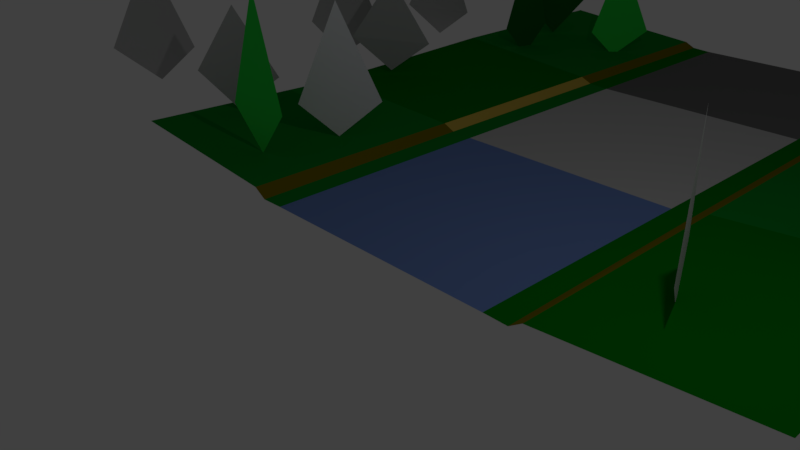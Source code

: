 # Source: title_track.blend  (saved by Blender 2.79.0; exported with 4.5.12 LTS)
import bpy
from mathutils import Matrix  # noqa: F401  (used for matrix-valued properties, if any)

bpy.ops.wm.read_factory_settings(use_empty=True)
scene = bpy.context.scene
scene.name = 'Scene'

# ---- collections
col_collection_1 = bpy.data.collections.new('Collection 1'); scene.collection.children.link(col_collection_1)

# ---- materials (node trees are filled in below, after node groups)
mat_22_dual = bpy.data.materials.new('22_dual')
mat_22_dual.alpha_threshold = 0.0
mat_22_dual.use_transparent_shadow = False
mat_22_dual.diffuse_color = (0.9551, 0.9551, 0.9551, 1.0)
mat_22_dual.roughness = 0.5
mat_88 = bpy.data.materials.new('88')
mat_88.alpha_threshold = 0.0
mat_88.use_transparent_shadow = False
mat_88.diffuse_color = (0.42, 0.4077, 0.4077, 1.0)
mat_88.roughness = 0.5
mat_33 = bpy.data.materials.new('33')
mat_33.alpha_threshold = 0.0
mat_33.use_transparent_shadow = False
mat_33.diffuse_color = (0.0, 0.1789, 0.002419, 1.0)
mat_33.roughness = 0.5
mat_28 = bpy.data.materials.new('28')
mat_28.alpha_threshold = 0.0
mat_28.use_transparent_shadow = False
mat_28.diffuse_color = (0.1569, 0.1569, 0.1569, 1.0)
mat_28.roughness = 0.5
mat_bc = bpy.data.materials.new('bc')
mat_bc.alpha_threshold = 0.0
mat_bc.use_transparent_shadow = False
mat_bc.diffuse_color = (0.001609, 0.1789, 0.00532, 1.0)
mat_bc.roughness = 0.5
mat_dd = bpy.data.materials.new('dd')
mat_dd.alpha_threshold = 0.0
mat_dd.use_transparent_shadow = False
mat_dd.diffuse_color = (0.8667, 0.7092, 0.3427, 1.0)
mat_dd.roughness = 0.5
mat_49 = bpy.data.materials.new('49')
mat_49.alpha_threshold = 0.0
mat_49.use_transparent_shadow = False
mat_49.diffuse_color = (0.5596, 0.4023, 0.06929, 1.0)
mat_49.roughness = 0.5
mat_8d = bpy.data.materials.new('8d')
mat_8d.alpha_threshold = 0.0
mat_8d.use_transparent_shadow = False
mat_8d.diffuse_color = (0.5529, 0.5529, 0.5529, 1.0)
mat_8d.roughness = 0.5
mat_66_dual = bpy.data.materials.new('66_dual')
mat_66_dual.alpha_threshold = 0.0
mat_66_dual.use_transparent_shadow = False
mat_66_dual.diffuse_color = (0.1473, 0.1473, 0.1473, 1.0)
mat_66_dual.roughness = 0.5
mat_66_dual_001 = bpy.data.materials.new('66_dual.001')
mat_66_dual_001.alpha_threshold = 0.0
mat_66_dual_001.use_transparent_shadow = False
mat_66_dual_001.diffuse_color = (0.4, 0.4, 0.4, 1.0)
mat_66_dual_001.roughness = 0.5
mat_33_001 = bpy.data.materials.new('33.001')
mat_33_001.alpha_threshold = 0.0
mat_33_001.use_transparent_shadow = False
mat_33_001.diffuse_color = (0.5071, 0.007021, 0.009637, 1.0)
mat_33_001.roughness = 0.5
mat_cc = bpy.data.materials.new('cc')
mat_cc.alpha_threshold = 0.0
mat_cc.use_transparent_shadow = False
mat_cc.diffuse_color = (0.0, 0.04445, 0.001503, 1.0)
mat_cc.roughness = 0.5
mat_b3_dual = bpy.data.materials.new('b3_dual')
mat_b3_dual.alpha_threshold = 0.0
mat_b3_dual.use_transparent_shadow = False
mat_b3_dual.diffuse_color = (0.7373, 0.7373, 0.7373, 1.0)
mat_b3_dual.roughness = 0.5
mat_bb_dual = bpy.data.materials.new('bb_dual')
mat_bb_dual.alpha_threshold = 0.0
mat_bb_dual.use_transparent_shadow = False
mat_bb_dual.diffuse_color = (0.006389, 0.1329, 0.01323, 1.0)
mat_bb_dual.roughness = 0.5
mat_33_dual = bpy.data.materials.new('33_dual')
mat_33_dual.alpha_threshold = 0.0
mat_33_dual.use_transparent_shadow = False
mat_33_dual.diffuse_color = (0.02674, 0.7333, 0.06784, 1.0)
mat_33_dual.roughness = 0.5
mat_35_dual = bpy.data.materials.new('35_dual')
mat_35_dual.alpha_threshold = 0.0
mat_35_dual.use_transparent_shadow = False
mat_35_dual.diffuse_color = (0.4235, 0.4235, 0.4235, 1.0)
mat_35_dual.roughness = 0.5
mat_3b = bpy.data.materials.new('3b')
mat_3b.alpha_threshold = 0.0
mat_3b.use_transparent_shadow = False
mat_3b.diffuse_color = (0.002982, 0.2203, 0.02091, 1.0)
mat_3b.roughness = 0.5
mat_dd_dual = bpy.data.materials.new('dd_dual')
mat_dd_dual.alpha_threshold = 0.0
mat_dd_dual.use_transparent_shadow = False
mat_dd_dual.diffuse_color = (0.1357, 0.2181, 0.4869, 1.0)
mat_dd_dual.roughness = 0.5
mat_99 = bpy.data.materials.new('99')
mat_99.alpha_threshold = 0.0
mat_99.use_transparent_shadow = False
mat_99.diffuse_color = (0.1734, 0.1381, 0.0, 1.0)
mat_99.roughness = 0.5
mat_6d_dual = bpy.data.materials.new('6d_dual')
mat_6d_dual.alpha_threshold = 0.0
mat_6d_dual.use_transparent_shadow = False
mat_6d_dual.diffuse_color = (0.4745, 0.4745, 0.4745, 1.0)
mat_6d_dual.roughness = 0.5
mat_bb = bpy.data.materials.new('bb')
mat_bb.alpha_threshold = 0.0
mat_bb.use_transparent_shadow = False
mat_bb.diffuse_color = (0.002646, 0.6267, 0.009484, 1.0)
mat_bb.roughness = 0.5
mat_44 = bpy.data.materials.new('44')
mat_44.alpha_threshold = 0.0
mat_44.use_transparent_shadow = False
mat_44.diffuse_color = (0.001491, 0.09708, 0.214, 1.0)
mat_44.roughness = 0.5
mat_de_dual = bpy.data.materials.new('de_dual')
mat_de_dual.alpha_threshold = 0.0
mat_de_dual.use_transparent_shadow = False
mat_de_dual.diffuse_color = (0.8706, 0.8706, 0.8706, 1.0)
mat_de_dual.roughness = 0.5
mat_28_dual = bpy.data.materials.new('28_dual')
mat_28_dual.alpha_threshold = 0.0
mat_28_dual.use_transparent_shadow = False
mat_28_dual.diffuse_color = (0.1569, 0.1569, 0.1569, 1.0)
mat_28_dual.roughness = 0.5
mat_49_001 = bpy.data.materials.new('49.001')
mat_49_001.alpha_threshold = 0.0
mat_49_001.use_transparent_shadow = False
mat_49_001.diffuse_color = (0.0007018, 0.05803, 0.8689, 1.0)
mat_49_001.roughness = 0.5
mat_88_dual = bpy.data.materials.new('88_dual')
mat_88_dual.alpha_threshold = 0.0
mat_88_dual.use_transparent_shadow = False
mat_88_dual.diffuse_color = (0.5333, 0.5333, 0.5333, 1.0)
mat_88_dual.roughness = 0.5
mat_55_dual_001 = bpy.data.materials.new('55_dual.001')
mat_55_dual_001.alpha_threshold = 0.0
mat_55_dual_001.use_transparent_shadow = False
mat_55_dual_001.diffuse_color = (0.9904, 1.0, 0.0, 1.0)
mat_55_dual_001.roughness = 0.5
mat_22 = bpy.data.materials.new('22')
mat_22.alpha_threshold = 0.0
mat_22.use_transparent_shadow = False
mat_22.diffuse_color = (0.9163, 0.9369, 1.0, 1.0)
mat_22.roughness = 0.5
mat_11_dual = bpy.data.materials.new('11_dual')
mat_11_dual.alpha_threshold = 0.0
mat_11_dual.use_transparent_shadow = False
mat_11_dual.diffuse_color = (0.06667, 0.06667, 0.06667, 1.0)
mat_11_dual.roughness = 0.5
mat_35_dual_001 = bpy.data.materials.new('35_dual.001')
mat_35_dual_001.alpha_threshold = 0.0
mat_35_dual_001.use_transparent_shadow = False
mat_35_dual_001.diffuse_color = (0.686, 0.1215, 0.0, 1.0)
mat_35_dual_001.roughness = 0.5
mat_77 = bpy.data.materials.new('77')
mat_77.alpha_threshold = 0.0
mat_77.use_transparent_shadow = False
mat_77.diffuse_color = (0.2962, 0.8412, 0.8171, 1.0)
mat_77.roughness = 0.5
mat_38_dual = bpy.data.materials.new('38_dual')
mat_38_dual.alpha_threshold = 0.0
mat_38_dual.use_transparent_shadow = False
mat_38_dual.diffuse_color = (0.2196, 0.2196, 0.2196, 1.0)
mat_38_dual.roughness = 0.5
mat_7f_dual = bpy.data.materials.new('7f_dual')
mat_7f_dual.alpha_threshold = 0.0
mat_7f_dual.use_transparent_shadow = False
mat_7f_dual.diffuse_color = (0.498, 0.498, 0.498, 1.0)
mat_7f_dual.roughness = 0.5
mat_6f_dual = bpy.data.materials.new('6f_dual')
mat_6f_dual.alpha_threshold = 0.0
mat_6f_dual.use_transparent_shadow = False
mat_6f_dual.diffuse_color = (0.4353, 0.4353, 0.4353, 1.0)
mat_6f_dual.roughness = 0.5
mat_11 = bpy.data.materials.new('11')
mat_11.alpha_threshold = 0.0
mat_11.use_transparent_shadow = False
mat_11.diffuse_color = (0.06667, 0.06667, 0.06667, 1.0)
mat_11.roughness = 0.5
mat_1f_dual = bpy.data.materials.new('1f_dual')
mat_1f_dual.alpha_threshold = 0.0
mat_1f_dual.use_transparent_shadow = False
mat_1f_dual.diffuse_color = (0.1216, 0.1216, 0.1216, 1.0)
mat_1f_dual.roughness = 0.5
mat_24_dual = bpy.data.materials.new('24_dual')
mat_24_dual.alpha_threshold = 0.0
mat_24_dual.use_transparent_shadow = False
mat_24_dual.diffuse_color = (0.1412, 0.1412, 0.1412, 1.0)
mat_24_dual.roughness = 0.5
mat_34_dual = bpy.data.materials.new('34_dual')
mat_34_dual.alpha_threshold = 0.0
mat_34_dual.use_transparent_shadow = False
mat_34_dual.diffuse_color = (0.2039, 0.2039, 0.2039, 1.0)
mat_34_dual.roughness = 0.5
mat_33_dual_001 = bpy.data.materials.new('33_dual.001')
mat_33_dual_001.alpha_threshold = 0.0
mat_33_dual_001.use_transparent_shadow = False
mat_33_dual_001.diffuse_color = (0.2, 0.2, 0.2, 1.0)
mat_33_dual_001.roughness = 0.5
mat_67_dual = bpy.data.materials.new('67_dual')
mat_67_dual.alpha_threshold = 0.0
mat_67_dual.use_transparent_shadow = False
mat_67_dual.diffuse_color = (0.4039, 0.4039, 0.4039, 1.0)
mat_67_dual.roughness = 0.5
mat_5c_dual = bpy.data.materials.new('5c_dual')
mat_5c_dual.alpha_threshold = 0.0
mat_5c_dual.use_transparent_shadow = False
mat_5c_dual.diffuse_color = (0.3608, 0.3608, 0.3608, 1.0)
mat_5c_dual.roughness = 0.5
mat_4c_dual = bpy.data.materials.new('4c_dual')
mat_4c_dual.alpha_threshold = 0.0
mat_4c_dual.use_transparent_shadow = False
mat_4c_dual.diffuse_color = (0.298, 0.298, 0.298, 1.0)
mat_4c_dual.roughness = 0.5
mat_44_dual = bpy.data.materials.new('44_dual')
mat_44_dual.alpha_threshold = 0.0
mat_44_dual.use_transparent_shadow = False
mat_44_dual.diffuse_color = (0.2667, 0.2667, 0.2667, 1.0)
mat_44_dual.roughness = 0.5
mat_78 = bpy.data.materials.new('78')
mat_78.alpha_threshold = 0.0
mat_78.use_transparent_shadow = False
mat_78.diffuse_color = (0.4706, 0.4706, 0.4706, 1.0)
mat_78.roughness = 0.5
mat_8d_dual = bpy.data.materials.new('8d_dual')
mat_8d_dual.alpha_threshold = 0.0
mat_8d_dual.use_transparent_shadow = False
mat_8d_dual.diffuse_color = (0.5529, 0.5529, 0.5529, 1.0)
mat_8d_dual.roughness = 0.5
mat_67 = bpy.data.materials.new('67')
mat_67.alpha_threshold = 0.0
mat_67.use_transparent_shadow = False
mat_67.diffuse_color = (0.4039, 0.4039, 0.4039, 1.0)
mat_67.roughness = 0.5
mat_6c = bpy.data.materials.new('6c')
mat_6c.alpha_threshold = 0.0
mat_6c.use_transparent_shadow = False
mat_6c.diffuse_color = (0.07987, 0.2668, 0.0, 1.0)
mat_6c.roughness = 0.5
mat_79 = bpy.data.materials.new('79')
mat_79.alpha_threshold = 0.0
mat_79.use_transparent_shadow = False
mat_79.diffuse_color = (0.4745, 0.4745, 0.4745, 1.0)
mat_79.roughness = 0.5
mat_78_dual = bpy.data.materials.new('78_dual')
mat_78_dual.alpha_threshold = 0.0
mat_78_dual.use_transparent_shadow = False
mat_78_dual.diffuse_color = (0.4706, 0.4706, 0.4706, 1.0)
mat_78_dual.roughness = 0.5
mat_66 = bpy.data.materials.new('66')
mat_66.alpha_threshold = 0.0
mat_66.use_transparent_shadow = False
mat_66.diffuse_color = (0.4, 0.4, 0.4, 1.0)
mat_66.roughness = 0.5
mat_55 = bpy.data.materials.new('55')
mat_55.alpha_threshold = 0.0
mat_55.use_transparent_shadow = False
mat_55.diffuse_color = (0.3333, 0.3333, 0.3333, 1.0)
mat_55.roughness = 0.5
mat_24 = bpy.data.materials.new('24')
mat_24.alpha_threshold = 0.0
mat_24.use_transparent_shadow = False
mat_24.diffuse_color = (0.1412, 0.1412, 0.1412, 1.0)
mat_24.roughness = 0.5
mat_35 = bpy.data.materials.new('35')
mat_35.alpha_threshold = 0.0
mat_35.use_transparent_shadow = False
mat_35.diffuse_color = (0.2078, 0.2078, 0.2078, 1.0)
mat_35.roughness = 0.5

# ---- material node trees

# ---- world
world_world = bpy.data.worlds.new('World'); scene.world = world_world
world_world.color = (0.05088, 0.05088, 0.05088)
world_world.use_sun_shadow = False
world_world.sun_shadow_jitter_overblur = 0.0
world_world.cycles.sampling_method = 'MANUAL'

# ---- cameras
cam_camera = bpy.data.cameras.new('Camera')
cam_camera.clip_end = 100.0
cam_camera.lens = 35.0
cam_camera.sensor_width = 32.0
cam_camera.sensor_height = 18.0
cam_camera.ortho_scale = 7.314
cam_camera.dof.focus_distance = 0.0
cam_camera.dof.aperture_fstop = 128.0

# ---- lights
light_lamp = bpy.data.lights.new('Lamp', 'POINT')
light_lamp.transmission_factor = 0.0
light_lamp.cutoff_distance = 30.0
light_lamp.energy = 100.0
light_lamp.shadow_buffer_clip_start = 1.001
light_lamp.shadow_soft_size = 0.1
light_lamp.shadow_maximum_resolution = 0.006
light_lamp.use_absolute_resolution = True

# ---- meshes
me_track_000 = bpy.data.meshes.new('track.000')
me_track_000.from_pydata([(-1.927, 4.768e-07, 0.004448), (1.948, 4.768e-07, 0.004448), (-2.513, 4.768e-07, 0.1255), (-2.302, 4.768e-07, -0.003365), (-5.513, 4.768e-07, 0.3677), (1.948, 4.01, 0.008354), (-1.927, 4.01, 0.008354), (2.526, 4.768e-07, 0.1255), (5.511, 4.768e-07, 0.3677), (5.511, 3.994, 0.3716), (-2.306, 3.991, 0.02789), (2.327, 4.768e-07, -0.003365), (-3.618, 1.667, 0.7427), (-3.208, 2.179, 0.1646), (-2.763, 2.749, 0.7427), (-3.208, 2.179, 2.415), (-4.025, 0.7258, 0.8834), (-3.458, 0.8117, 0.1646), (-2.978, 0.886, 0.8834), (-3.458, 0.8117, 2.774), (-7.872, 0.6321, 1.028), (-7.607, 1.398, 0.3287), (-7.321, 2.011, 0.9068), (-7.607, 1.39, 2.688), (-5.591, 1.027, 1.012), (-5.181, 1.519, 0.3287), (-4.72, 2.105, 0.856), (-5.181, 1.55, 2.126), (3.757, 0.8821, 0.7466), (3.46, 1.566, 0.1138), (3.155, 2.241, 0.6412), (3.46, 1.566, 2.52), (5.655, 3.57, 0.6138), (5.971, 3.081, 0.1334), (6.292, 2.671, 0.6255), (5.971, 3.058, 2.833), (-2.306, 7.99, 0.0357), (2.526, 3.991, 0.1255), (-5.517, 3.987, 0.243), (-2.513, 3.987, 0.1255), (2.323, 3.991, 0.02789), (2.522, 7.994, 0.1255), (-7.044, 4.659, 1.012), (-6.595, 5.12, 0.3287), (-6.095, 5.753, 0.8482), (-6.595, 5.171, 2.727), (-5.47, 4.433, 1.028), (-5.017, 5.042, 0.3287), (-4.509, 5.585, 0.856), (-5.017, 5.034, 2.149), (3.936, 5.546, 0.5865), (3.362, 6.042, 0.1763), (2.741, 6.581, 0.5865), (3.362, 6.042, 2.356), (4.514, 3.683, 0.856), (4.28, 4.238, 0.1763), (3.995, 4.905, 0.856), (4.28, 4.238, 2.551), (6.647, 7.648, 0.5474), (6.932, 7.179, 0.1334), (7.218, 6.726, 0.4966), (6.932, 7.054, 2.938), (5.057, 7.179, 0.6255), (5.331, 6.82, 0.1334), (5.6, 6.308, 0.5591), (5.331, 6.78, 2.649), (7.639, 5.913, 0.5591), (7.827, 5.468, 0.1334), (7.995, 4.863, 0.5591), (7.827, 5.363, 2.883), (-1.927, 8.01, 0.008354), (1.948, 8.01, 0.008354), (2.522, 12.0, 0.1255), (5.511, 7.994, 0.3677), (-5.517, 7.986, 0.3677), (-2.517, 7.986, 0.1294), (-2.517, 12.0, 0.1255), (-2.31, 12.0, 0.02789), (2.319, 12.0, 0.02789), (1.948, 12.0, 0.008354), (2.323, 7.99, 0.0357), (-4.595, 8.027, 0.7271), (-4.489, 8.573, 0.09429), (-4.368, 9.089, 0.7271), (-4.489, 8.573, 2.594), (-3.419, 9.503, 0.6138), (-3.099, 9.905, 0.09429), (-2.661, 10.48, 0.6138), (-3.099, 9.905, 2.235), (-5.013, 9.261, 1.012), (-4.693, 9.82, 0.3287), (-4.345, 10.48, 1.067), (-4.693, 9.82, 2.629), (-6.841, 7.277, 1.008), (-6.435, 7.874, 0.3287), (-5.982, 8.296, 0.8052), (-6.435, 7.917, 2.606), (3.85, 9.652, 0.6255), (3.468, 9.933, 0.1959), (3.12, 10.25, 0.6255), (3.468, 9.933, 2.364), (4.862, 11.32, 0.6255), (5.12, 10.95, 0.1334), (5.366, 10.37, 0.6255), (5.12, 10.93, 2.504), (-1.927, 12.0, 0.008354), (5.507, 12.0, 0.3677), (-5.521, 12.0, 0.3677)], [], [(6, 10, 3, 0), (5, 6, 0, 1), (37, 7, 8, 9), (38, 4, 2, 39), (39, 2, 3, 10), (1, 11, 40, 5), (40, 11, 7, 37), (12, 13, 14, 15), (16, 17, 18, 19), (20, 21, 22, 23), (24, 25, 26, 27), (28, 29, 30, 31), (32, 33, 34, 35), (70, 36, 10, 6), (71, 70, 6, 5), (41, 37, 9, 73), (74, 38, 39, 75), (75, 39, 10, 36), (5, 40, 80, 71), (80, 40, 37, 41), (42, 43, 44, 45), (46, 47, 48, 49), (50, 51, 52, 53), (54, 55, 56, 57), (58, 59, 60, 61), (62, 63, 64, 65), (66, 67, 68, 69), (105, 77, 36, 70), (79, 105, 70, 71), (72, 41, 73, 106), (107, 74, 75, 76), (76, 75, 36, 77), (71, 80, 78, 79), (78, 80, 41, 72), (81, 82, 83, 84), (85, 86, 87, 88), (89, 90, 91, 92), (93, 94, 95, 96), (97, 98, 99, 100), (101, 102, 103, 104)])
me_track_000.polygons.foreach_set('material_index', [16, 17, 2, 16, 18, 2, 18, 12, 14, 15, 15, 12, 15, 16, 19, 16, 2, 6, 2, 18, 15, 15, 12, 13, 15, 15, 15, 2, 8, 16, 16, 18, 16, 6, 13, 14, 13, 15, 12, 15])
me_track_000.materials.append(mat_22_dual)
me_track_000.materials.append(mat_88)
me_track_000.materials.append(mat_33)
me_track_000.materials.append(mat_28)
me_track_000.materials.append(mat_bc)
me_track_000.materials.append(mat_dd)
me_track_000.materials.append(mat_49)
me_track_000.materials.append(mat_8d)
me_track_000.materials.append(mat_66_dual)
me_track_000.materials.append(mat_66_dual_001)
me_track_000.materials.append(mat_33_001)
me_track_000.materials.append(mat_cc)
me_track_000.materials.append(mat_b3_dual)
me_track_000.materials.append(mat_bb_dual)
me_track_000.materials.append(mat_33_dual)
me_track_000.materials.append(mat_35_dual)
me_track_000.materials.append(mat_3b)
me_track_000.materials.append(mat_dd_dual)
me_track_000.materials.append(mat_99)
me_track_000.materials.append(mat_6d_dual)
me_track_000.materials.append(mat_bb)
me_track_000.materials.append(mat_44)
me_track_000.materials.append(mat_de_dual)
me_track_000.materials.append(mat_28_dual)
me_track_000.materials.append(mat_49_001)
me_track_000.materials.append(mat_88_dual)
me_track_000.materials.append(mat_55_dual_001)
me_track_000.materials.append(mat_22)
me_track_000.materials.append(mat_11_dual)
me_track_000.materials.append(mat_35_dual_001)
me_track_000.materials.append(mat_77)
me_track_000.materials.append(mat_38_dual)
me_track_000.materials.append(mat_7f_dual)
me_track_000.materials.append(mat_6f_dual)
me_track_000.materials.append(mat_11)
me_track_000.materials.append(mat_1f_dual)
me_track_000.materials.append(mat_24_dual)
me_track_000.materials.append(mat_34_dual)
me_track_000.materials.append(mat_33_dual_001)
me_track_000.materials.append(mat_67_dual)
me_track_000.materials.append(mat_5c_dual)
me_track_000.materials.append(mat_4c_dual)
me_track_000.materials.append(mat_44_dual)
me_track_000.materials.append(mat_78)
me_track_000.materials.append(mat_8d_dual)
me_track_000.materials.append(mat_67)
me_track_000.materials.append(mat_6c)
me_track_000.materials.append(mat_79)
me_track_000.materials.append(mat_78_dual)
me_track_000.materials.append(mat_66)
me_track_000.materials.append(mat_55)
me_track_000.materials.append(mat_24)
me_track_000.materials.append(mat_35)
me_track_000.use_remesh_preserve_volume = False
me_track_000.use_remesh_preserve_attributes = False
me_track_000.use_mirror_vertex_groups = False
me_track_000.update()

# ---- objects
ob_track = bpy.data.objects.new('track', me_track_000)
ob_lamp = bpy.data.objects.new('Lamp', light_lamp)
ob_camera = bpy.data.objects.new('Camera', cam_camera)

# ---- transforms, parenting, visibility, modifiers, constraints
ob_track.location = (0.0, 0.0, 0.0)
ob_track.show_name = True
ob_track.lineart.crease_threshold = 0.0
ob_lamp.location = (4.076, 1.005, 5.904)
ob_lamp.rotation_euler = (0.6503, 0.05522, 1.866)
ob_lamp.lock_rotations_4d = False
ob_lamp.empty_display_type = 'ARROWS'
ob_lamp.color = (0.0, 0.0, 0.0, 0.0)
ob_lamp.lineart.crease_threshold = 0.0
ob_camera.location = (7.481, -6.508, 5.344)
ob_camera.rotation_euler = (1.109, 0.0, 0.8149)
ob_camera.lock_rotations_4d = False
ob_camera.empty_display_type = 'ARROWS'
ob_camera.color = (0.0, 0.0, 0.0, 0.0)
ob_camera.display_type = 'WIRE'
ob_camera.lineart.crease_threshold = 0.0

# ---- collection membership
col_collection_1.objects.link(ob_track)
col_collection_1.objects.link(ob_lamp)
col_collection_1.objects.link(ob_camera)

# ---- scene / render settings (as saved in the file)
scene.camera = ob_camera
scene.frame_start = 1; scene.frame_end = 250; scene.frame_set(1)
scene.render.engine = 'BLENDER_EEVEE_NEXT'
scene.render.resolution_percentage = 50
scene.render.dither_intensity = 0.0
scene.cycles.use_denoising = False
scene.cycles.samples = 128
scene.cycles.sampling_pattern = 'TABULATED_SOBOL'
scene.cycles.light_sampling_threshold = 0.0
scene.cycles.use_adaptive_sampling = False
scene.cycles.use_light_tree = False
scene.cycles.blur_glossy = 0.0
scene.cycles.sample_clamp_indirect = 0.0
scene.view_settings.view_transform = 'Standard'
bpy.context.view_layer.update()
